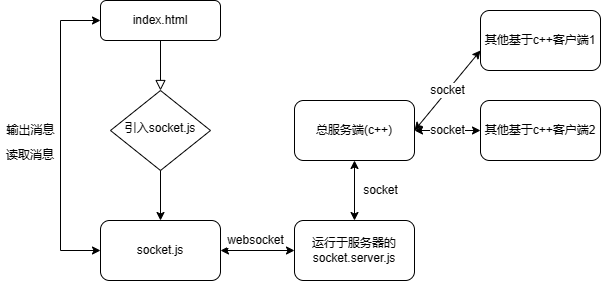

The diagram above was exported from draw.io. Its source (the exported page's mxGraphModel, read from the mxfile embedded in the PNG):
<mxGraphModel dx="1164" dy="668" grid="1" gridSize="10" guides="1" tooltips="1" connect="1" arrows="1" fold="1" page="1" pageScale="1" pageWidth="827" pageHeight="1169" math="0" shadow="0">
  <root>
    <mxCell id="WIyWlLk6GJQsqaUBKTNV-0" />
    <mxCell id="WIyWlLk6GJQsqaUBKTNV-1" parent="WIyWlLk6GJQsqaUBKTNV-0" />
    <mxCell id="WIyWlLk6GJQsqaUBKTNV-2" value="" style="rounded=0;html=1;jettySize=auto;orthogonalLoop=1;fontSize=11;endArrow=block;endFill=0;endSize=8;strokeWidth=1;shadow=0;labelBackgroundColor=none;edgeStyle=orthogonalEdgeStyle;" parent="WIyWlLk6GJQsqaUBKTNV-1" source="WIyWlLk6GJQsqaUBKTNV-3" target="WIyWlLk6GJQsqaUBKTNV-6" edge="1">
      <mxGeometry relative="1" as="geometry" />
    </mxCell>
    <mxCell id="WIyWlLk6GJQsqaUBKTNV-3" value="index.html" style="rounded=1;whiteSpace=wrap;html=1;fontSize=12;glass=0;strokeWidth=1;shadow=0;" parent="WIyWlLk6GJQsqaUBKTNV-1" vertex="1">
      <mxGeometry x="160" y="80" width="120" height="40" as="geometry" />
    </mxCell>
    <mxCell id="WIyWlLk6GJQsqaUBKTNV-6" value="引入socket.js" style="rhombus;whiteSpace=wrap;html=1;shadow=0;fontFamily=Helvetica;fontSize=12;align=center;strokeWidth=1;spacing=6;spacingTop=-4;" parent="WIyWlLk6GJQsqaUBKTNV-1" vertex="1">
      <mxGeometry x="170" y="170" width="100" height="80" as="geometry" />
    </mxCell>
    <mxCell id="OsDFzuHty-Iijhnr2bm8-2" value="websocket" style="endArrow=classic;startArrow=classic;html=1;rounded=0;" edge="1" parent="WIyWlLk6GJQsqaUBKTNV-1" target="OsDFzuHty-Iijhnr2bm8-3">
      <mxGeometry x="-0.0476" y="10" width="50" height="50" relative="1" as="geometry">
        <mxPoint x="280" y="330" as="sourcePoint" />
        <mxPoint x="440" y="340" as="targetPoint" />
        <mxPoint as="offset" />
      </mxGeometry>
    </mxCell>
    <mxCell id="OsDFzuHty-Iijhnr2bm8-3" value="运行于服务器的&lt;br&gt;socket.server.js" style="rounded=1;whiteSpace=wrap;html=1;" vertex="1" parent="WIyWlLk6GJQsqaUBKTNV-1">
      <mxGeometry x="354" y="300" width="120" height="60" as="geometry" />
    </mxCell>
    <mxCell id="OsDFzuHty-Iijhnr2bm8-4" value="socket" style="endArrow=classic;startArrow=classic;html=1;rounded=0;" edge="1" parent="WIyWlLk6GJQsqaUBKTNV-1" target="OsDFzuHty-Iijhnr2bm8-5">
      <mxGeometry y="-26" width="50" height="50" relative="1" as="geometry">
        <mxPoint x="414" y="300" as="sourcePoint" />
        <mxPoint x="440" y="220" as="targetPoint" />
        <mxPoint as="offset" />
      </mxGeometry>
    </mxCell>
    <mxCell id="OsDFzuHty-Iijhnr2bm8-5" value="总服务端(c++)" style="rounded=1;whiteSpace=wrap;html=1;" vertex="1" parent="WIyWlLk6GJQsqaUBKTNV-1">
      <mxGeometry x="354" y="180" width="120" height="60" as="geometry" />
    </mxCell>
    <mxCell id="OsDFzuHty-Iijhnr2bm8-6" value="其他基于c++客户端2" style="rounded=1;whiteSpace=wrap;html=1;" vertex="1" parent="WIyWlLk6GJQsqaUBKTNV-1">
      <mxGeometry x="540" y="180" width="120" height="60" as="geometry" />
    </mxCell>
    <mxCell id="OsDFzuHty-Iijhnr2bm8-7" value="其他基于c++客户端1" style="rounded=1;whiteSpace=wrap;html=1;" vertex="1" parent="WIyWlLk6GJQsqaUBKTNV-1">
      <mxGeometry x="540" y="90" width="120" height="60" as="geometry" />
    </mxCell>
    <mxCell id="OsDFzuHty-Iijhnr2bm8-8" value="socket" style="endArrow=classic;startArrow=classic;html=1;rounded=0;entryX=1;entryY=0.5;entryDx=0;entryDy=0;exitX=0;exitY=0.5;exitDx=0;exitDy=0;" edge="1" parent="WIyWlLk6GJQsqaUBKTNV-1" source="OsDFzuHty-Iijhnr2bm8-6" target="OsDFzuHty-Iijhnr2bm8-5">
      <mxGeometry width="50" height="50" relative="1" as="geometry">
        <mxPoint x="390" y="270" as="sourcePoint" />
        <mxPoint x="440" y="220" as="targetPoint" />
      </mxGeometry>
    </mxCell>
    <mxCell id="OsDFzuHty-Iijhnr2bm8-10" value="socket" style="endArrow=classic;startArrow=classic;html=1;rounded=0;exitX=1;exitY=0.5;exitDx=0;exitDy=0;" edge="1" parent="WIyWlLk6GJQsqaUBKTNV-1" source="OsDFzuHty-Iijhnr2bm8-5">
      <mxGeometry width="50" height="50" relative="1" as="geometry">
        <mxPoint x="480" y="180" as="sourcePoint" />
        <mxPoint x="540" y="130" as="targetPoint" />
      </mxGeometry>
    </mxCell>
    <mxCell id="OsDFzuHty-Iijhnr2bm8-12" value="socket.js" style="rounded=1;whiteSpace=wrap;html=1;" vertex="1" parent="WIyWlLk6GJQsqaUBKTNV-1">
      <mxGeometry x="160" y="300" width="120" height="60" as="geometry" />
    </mxCell>
    <mxCell id="OsDFzuHty-Iijhnr2bm8-15" value="" style="endArrow=classic;html=1;rounded=0;exitX=0.5;exitY=1;exitDx=0;exitDy=0;" edge="1" parent="WIyWlLk6GJQsqaUBKTNV-1" source="WIyWlLk6GJQsqaUBKTNV-6" target="OsDFzuHty-Iijhnr2bm8-12">
      <mxGeometry width="50" height="50" relative="1" as="geometry">
        <mxPoint x="390" y="270" as="sourcePoint" />
        <mxPoint x="440" y="220" as="targetPoint" />
      </mxGeometry>
    </mxCell>
    <mxCell id="OsDFzuHty-Iijhnr2bm8-16" value="输出消息" style="endArrow=classic;startArrow=classic;html=1;rounded=0;entryX=0;entryY=0.5;entryDx=0;entryDy=0;exitX=0;exitY=0.5;exitDx=0;exitDy=0;" edge="1" parent="WIyWlLk6GJQsqaUBKTNV-1" source="OsDFzuHty-Iijhnr2bm8-12" target="WIyWlLk6GJQsqaUBKTNV-3">
      <mxGeometry x="0.0323" y="30" width="50" height="50" relative="1" as="geometry">
        <mxPoint x="120" y="330" as="sourcePoint" />
        <mxPoint x="120" y="100" as="targetPoint" />
        <Array as="points">
          <mxPoint x="120" y="330" />
          <mxPoint x="120" y="100" />
        </Array>
        <mxPoint as="offset" />
      </mxGeometry>
    </mxCell>
    <mxCell id="OsDFzuHty-Iijhnr2bm8-17" value="读取消息" style="text;html=1;strokeColor=none;fillColor=none;align=center;verticalAlign=middle;whiteSpace=wrap;rounded=0;" vertex="1" parent="WIyWlLk6GJQsqaUBKTNV-1">
      <mxGeometry x="60" y="220" width="60" height="30" as="geometry" />
    </mxCell>
  </root>
</mxGraphModel>